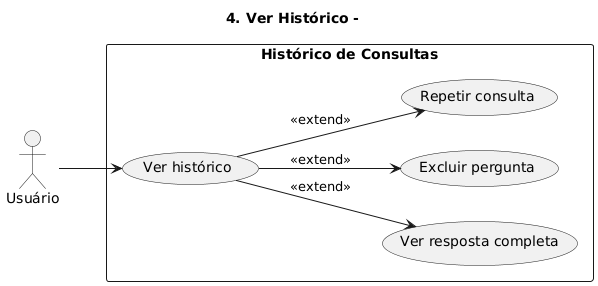

The diagram above was rendered by PlantUML. Its source (embedded in the PNG):
@startuml
title 4. Ver Histórico - 
left to right direction
actor "Usuário" as Usuario
rectangle "Histórico de Consultas" {
  Usuario --> (Ver histórico)
  (Ver histórico) --> (Ver resposta completa) : <<extend>>
  (Ver histórico) --> (Excluir pergunta) : <<extend>>
  (Ver histórico) --> (Repetir consulta) : <<extend>>
}
@enduml